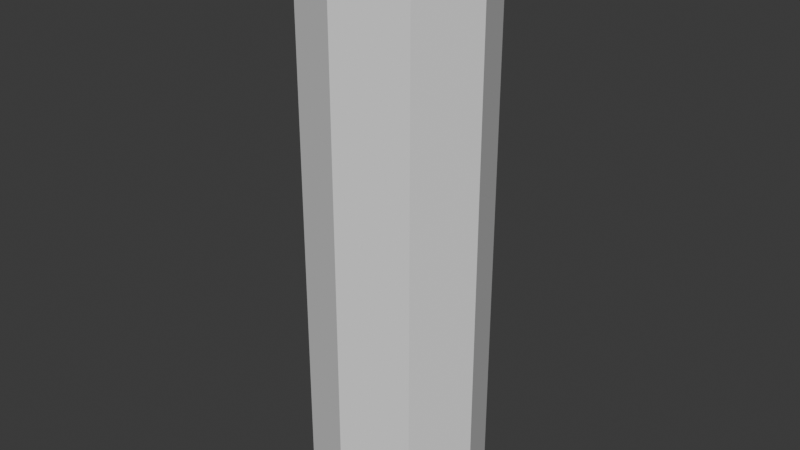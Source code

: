 # Source: WaterBottle3.blend  (saved by Blender 4.5.88; exported with 4.5.12 LTS)
import bpy
from mathutils import Matrix  # noqa: F401  (used for matrix-valued properties, if any)

bpy.ops.wm.read_factory_settings(use_empty=True)
scene = bpy.context.scene
scene.name = 'Scene'

# ---- collections
col_collection = bpy.data.collections.new('Collection'); scene.collection.children.link(col_collection)

# ---- world
world_world = bpy.data.worlds.new('World'); scene.world = world_world
world_world.use_nodes = True; world_world.node_tree.nodes.clear()
_N = world_world.node_tree.nodes; _L = world_world.node_tree.links
n0 = _N.new('ShaderNodeOutputWorld'); n0.name = 'World Output'; n0.location = (200, 100)
n1 = _N.new('ShaderNodeBackground'); n1.name = 'Background'; n1.location = (-200, 100)
n1.inputs[0].default_value = (0.05088, 0.05088, 0.05088, 1.0)
_L.new(n1.outputs[0], n0.inputs[0])
n0.is_active_output = True
world_world.color = (0.05088, 0.05088, 0.05088)
world_world.sun_shadow_jitter_overblur = 0.0

# ---- meshes
me_cylinder = bpy.data.meshes.new('Cylinder')
me_cylinder.from_pydata([(0.0, 0.035, -0.1125), (0.0, 0.035, 0.1125), (0.02475, 0.02475, -0.1125), (0.02475, 0.02475, 0.1125), (0.035, 0.0, -0.1125), (0.035, 0.0, 0.1125), (0.02475, -0.02475, -0.1125), (0.02475, -0.02475, 0.1125), (0.0, -0.035, -0.1125), (0.0, -0.035, 0.1125), (-0.02475, -0.02475, -0.1125), (-0.02475, -0.02475, 0.1125), (-0.035, 0.0, -0.1125), (-0.035, 0.0, 0.1125), (-0.02475, 0.02475, -0.1125), (-0.02475, 0.02475, 0.1125), (0.02245, 0.02245, 0.1145), (0.0, 0.03175, 0.1145), (0.03175, 0.0, 0.1145), (0.02245, -0.02245, 0.1145), (0.0, -0.03175, 0.1145), (-0.02245, -0.02245, 0.1145), (-0.03175, 0.0, 0.1145), (-0.02245, 0.02245, 0.1145), (-1.242e-11, 0.03366, 0.1165), (-1.242e-11, 0.0, 0.1165), (0.0238, 0.0238, 0.1165), (0.03366, 0.0, 0.1165), (0.0238, -0.0238, 0.1165), (-1.242e-11, -0.03366, 0.1165), (-0.0238, -0.0238, 0.1165), (-0.03366, 0.0, 0.1165), (-0.0238, 0.0238, 0.1165), (0.0, 0.03392, -0.1135), (0.02398, 0.02398, -0.1135), (0.03392, 0.0, -0.1135), (0.02398, -0.02398, -0.1135), (0.0, -0.03392, -0.1135), (-0.02398, -0.02398, -0.1135), (-0.03392, 0.0, -0.1135), (-0.02398, 0.02398, -0.1135), (0.0, 0.02526, -0.1135), (0.01786, 0.01786, -0.1135), (0.02526, 0.0, -0.1135), (0.01786, -0.01786, -0.1135), (0.0, -0.02526, -0.1135), (-0.01786, -0.01786, -0.1135), (-0.02526, 0.0, -0.1135), (-0.01786, 0.01786, -0.1135), (0.01012, 0.01012, -0.113), (0.0, 0.0, -0.1119), (0.0, 0.01431, -0.113), (0.01431, 0.0, -0.113), (0.01012, -0.01012, -0.113), (0.0, -0.01431, -0.113), (-0.01012, -0.01012, -0.113), (-0.01431, 0.0, -0.113), (-0.01012, 0.01012, -0.113), (0.0, 0.02501, -0.113), (0.01768, 0.01768, -0.113), (0.02501, 0.0, -0.113), (0.01768, -0.01768, -0.113), (0.0, -0.02501, -0.113), (-0.01768, -0.01768, -0.113), (-0.02501, 0.0, -0.113), (-0.01768, 0.01768, -0.113), (0.0, 0.01377, -0.1129), (0.009735, 0.009735, -0.1129), (0.01377, 0.0, -0.1129), (0.009735, -0.009735, -0.1129), (0.0, -0.01377, -0.1129), (-0.009735, -0.009735, -0.1129), (-0.01377, 0.0, -0.1129), (-0.009735, 0.009735, -0.1129), (0.0, 0.004567, -0.1129), (0.003229, 0.003229, -0.1129), (0.004567, 0.0, -0.1129), (0.003229, -0.003229, -0.1129), (0.0, -0.004567, -0.1129), (-0.003229, -0.003229, -0.1129), (-0.004567, 0.0, -0.1129), (-0.003229, 0.003229, -0.1129), (0.0, 0.003002, -0.1125), (0.002122, 0.002122, -0.1125), (0.003002, 0.0, -0.1125), (0.002122, -0.002122, -0.1125), (0.0, -0.003002, -0.1125), (-0.002122, -0.002122, -0.1125), (-0.003002, 0.0, -0.1125), (-0.002122, 0.002122, -0.1125)], [], [(46, 47, 64, 63), (16, 17, 24, 26), (0, 1, 3, 2), (48, 41, 58, 65), (19, 18, 27, 28), (2, 3, 5, 4), (41, 42, 59, 58), (21, 20, 29, 30), (4, 5, 7, 6), (43, 44, 61, 60), (23, 22, 31, 32), (6, 7, 9, 8), (45, 46, 63, 62), (18, 16, 26, 27), (8, 9, 11, 10), (47, 48, 65, 64), (20, 19, 28, 29), (10, 11, 13, 12), (42, 43, 60, 59), (22, 21, 30, 31), (12, 13, 15, 14), (44, 45, 62, 61), (17, 23, 32, 24), (14, 15, 1, 0), (17, 16, 3, 1), (16, 18, 5, 3), (18, 19, 7, 5), (19, 20, 9, 7), (20, 21, 11, 9), (21, 22, 13, 11), (22, 23, 15, 13), (23, 17, 1, 15), (25, 26, 24), (25, 27, 26), (25, 28, 27), (25, 29, 28), (25, 30, 29), (25, 31, 30), (25, 32, 31), (25, 24, 32), (34, 33, 0, 2), (35, 34, 2, 4), (36, 35, 4, 6), (37, 36, 6, 8), (38, 37, 8, 10), (39, 38, 10, 12), (40, 39, 12, 14), (33, 40, 14, 0), (42, 41, 33, 34), (43, 42, 34, 35), (44, 43, 35, 36), (45, 44, 36, 37), (46, 45, 37, 38), (47, 46, 38, 39), (48, 47, 39, 40), (41, 48, 40, 33), (50, 82, 83), (50, 83, 84), (50, 84, 85), (50, 85, 86), (50, 86, 87), (50, 87, 88), (50, 88, 89), (50, 89, 82), (49, 51, 58, 59), (52, 49, 59, 60), (53, 52, 60, 61), (54, 53, 61, 62), (55, 54, 62, 63), (56, 55, 63, 64), (57, 56, 64, 65), (51, 57, 65, 58), (67, 66, 51, 49), (68, 67, 49, 52), (69, 68, 52, 53), (70, 69, 53, 54), (71, 70, 54, 55), (72, 71, 55, 56), (73, 72, 56, 57), (66, 73, 57, 51), (75, 74, 66, 67), (76, 75, 67, 68), (77, 76, 68, 69), (78, 77, 69, 70), (79, 78, 70, 71), (80, 79, 71, 72), (81, 80, 72, 73), (74, 81, 73, 66), (83, 82, 74, 75), (84, 83, 75, 76), (85, 84, 76, 77), (86, 85, 77, 78), (87, 86, 78, 79), (88, 87, 79, 80), (89, 88, 80, 81), (82, 89, 81, 74)])
_k = {(0, 2): 1.0, (1, 3): 1.0, (2, 4): 1.0, (3, 5): 1.0, (4, 6): 1.0, (5, 7): 1.0, (6, 8): 1.0, (7, 9): 1.0, (8, 10): 1.0, (9, 11): 1.0, (10, 12): 1.0, (11, 13): 1.0, (12, 14): 1.0, (13, 15): 1.0, (0, 14): 1.0, (1, 15): 1.0, (24, 26): 1.0, (26, 27): 1.0, (27, 28): 1.0, (28, 29): 1.0, (29, 30): 1.0, (30, 31): 1.0, (31, 32): 1.0, (24, 32): 1.0, (33, 34): 1.0, (34, 35): 1.0, (35, 36): 1.0, (36, 37): 1.0, (37, 38): 1.0, (38, 39): 1.0, (39, 40): 1.0, (33, 40): 1.0, (41, 42): 1.0, (42, 43): 1.0, (43, 44): 1.0, (44, 45): 1.0, (45, 46): 1.0, (46, 47): 1.0, (47, 48): 1.0, (41, 48): 1.0, (58, 59): 1.0, (59, 60): 1.0, (60, 61): 1.0, (61, 62): 1.0, (62, 63): 1.0, (63, 64): 1.0, (64, 65): 1.0, (58, 65): 1.0, (49, 51): 1.0, (49, 52): 1.0, (52, 53): 1.0, (53, 54): 1.0, (54, 55): 1.0, (55, 56): 1.0, (56, 57): 1.0, (51, 57): 1.0, (66, 67): 1.0, (67, 68): 1.0, (68, 69): 1.0, (69, 70): 1.0, (70, 71): 1.0, (71, 72): 1.0, (72, 73): 1.0, (66, 73): 1.0, (74, 75): 1.0, (75, 76): 1.0, (76, 77): 1.0, (77, 78): 1.0, (78, 79): 1.0, (79, 80): 1.0, (80, 81): 1.0, (74, 81): 1.0}
me_cylinder.attributes.new('crease_edge', 'FLOAT', 'EDGE').data.foreach_set('value', [_k.get((min(e.vertices), max(e.vertices)), 0.0) for e in me_cylinder.edges])
_uv = me_cylinder.uv_layers.new(name='UVMap')
_uv.uv.foreach_set('vector', [0.6275, 0.1275, 0.5768, 0.25, 0.5768, 0.25, 0.6275, 0.1275, 0.404, 0.404, 0.25, 0.4677, 0.25, 0.4677, 0.404, 0.404, 1.0, 0.5, 1.0, 1.0, 0.875, 1.0, 0.875, 0.5, 0.6275, 0.3725, 0.75, 0.4232, 0.75, 0.4232, 0.6275, 0.3725, 0.404, 0.09604, 0.4677, 0.25, 0.4677, 0.25, 0.404, 0.09604, 0.875, 0.5, 0.875, 1.0, 0.75, 1.0, 0.75, 0.5, 0.75, 0.4232, 0.8725, 0.3725, 0.8725, 0.3725, 0.75, 0.4232, 0.09604, 0.09604, 0.25, 0.03227, 0.25, 0.03227, 0.09604, 0.09604, 0.75, 0.5, 0.75, 1.0, 0.625, 1.0, 0.625, 0.5, 0.9232, 0.25, 0.8725, 0.1275, 0.8725, 0.1275, 0.9232, 0.25, 0.09604, 0.404, 0.03227, 0.25, 0.03227, 0.25, 0.09604, 0.404, 0.625, 0.5, 0.625, 1.0, 0.5, 1.0, 0.5, 0.5, 0.75, 0.0768, 0.6275, 0.1275, 0.6275, 0.1275, 0.75, 0.0768, 0.4677, 0.25, 0.404, 0.404, 0.404, 0.404, 0.4677, 0.25, 0.5, 0.5, 0.5, 1.0, 0.375, 1.0, 0.375, 0.5, 0.5768, 0.25, 0.6275, 0.3725, 0.6275, 0.3725, 0.5768, 0.25, 0.25, 0.03227, 0.404, 0.09604, 0.404, 0.09604, 0.25, 0.03227, 0.375, 0.5, 0.375, 1.0, 0.25, 1.0, 0.25, 0.5, 0.8725, 0.3725, 0.9232, 0.25, 0.9232, 0.25, 0.8725, 0.3725, 0.03227, 0.25, 0.09604, 0.09604, 0.09604, 0.09604, 0.03227, 0.25, 0.25, 0.5, 0.25, 1.0, 0.125, 1.0, 0.125, 0.5, 0.8725, 0.1275, 0.75, 0.0768, 0.75, 0.0768, 0.8725, 0.1275, 0.25, 0.4677, 0.09604, 0.404, 0.09604, 0.404, 0.25, 0.4677, 0.125, 0.5, 0.125, 1.0, 0.0, 1.0, 0.0, 0.5, 0.25, 0.4677, 0.404, 0.404, 0.4197, 0.4197, 0.25, 0.49, 0.404, 0.404, 0.4677, 0.25, 0.49, 0.25, 0.4197, 0.4197, 0.4677, 0.25, 0.404, 0.09604, 0.4197, 0.08029, 0.49, 0.25, 0.404, 0.09604, 0.25, 0.03227, 0.25, 0.01, 0.4197, 0.08029, 0.25, 0.03227, 0.09604, 0.09604, 0.08029, 0.08029, 0.25, 0.01, 0.09604, 0.09604, 0.03227, 0.25, 0.01, 0.25, 0.08029, 0.08029, 0.03227, 0.25, 0.09604, 0.404, 0.08029, 0.4197, 0.01, 0.25, 0.09604, 0.404, 0.25, 0.4677, 0.25, 0.49, 0.08029, 0.4197, 0.25, 0.25, 0.404, 0.404, 0.25, 0.4677, 0.25, 0.25, 0.4677, 0.25, 0.404, 0.404, 0.25, 0.25, 0.404, 0.09604, 0.4677, 0.25, 0.25, 0.25, 0.25, 0.03227, 0.404, 0.09604, 0.25, 0.25, 0.09604, 0.09604, 0.25, 0.03227, 0.25, 0.25, 0.03227, 0.25, 0.09604, 0.09604, 0.25, 0.25, 0.09604, 0.404, 0.03227, 0.25, 0.25, 0.25, 0.25, 0.4677, 0.09604, 0.404, 0.9145, 0.4145, 0.75, 0.4826, 0.75, 0.49, 0.9197, 0.4197, 0.9826, 0.25, 0.9145, 0.4145, 0.9197, 0.4197, 0.99, 0.25, 0.9145, 0.08554, 0.9826, 0.25, 0.99, 0.25, 0.9197, 0.08029, 0.75, 0.01742, 0.9145, 0.08554, 0.9197, 0.08029, 0.75, 0.01, 0.5855, 0.08554, 0.75, 0.01742, 0.75, 0.01, 0.5803, 0.08029, 0.5174, 0.25, 0.5855, 0.08554, 0.5803, 0.08029, 0.51, 0.25, 0.5855, 0.4145, 0.5174, 0.25, 0.51, 0.25, 0.5803, 0.4197, 0.75, 0.4826, 0.5855, 0.4145, 0.5803, 0.4197, 0.75, 0.49, 0.8725, 0.3725, 0.75, 0.4232, 0.75, 0.4826, 0.9145, 0.4145, 0.9232, 0.25, 0.8725, 0.3725, 0.9145, 0.4145, 0.9826, 0.25, 0.8725, 0.1275, 0.9232, 0.25, 0.9826, 0.25, 0.9145, 0.08554, 0.75, 0.0768, 0.8725, 0.1275, 0.9145, 0.08554, 0.75, 0.01742, 0.6275, 0.1275, 0.75, 0.0768, 0.75, 0.01742, 0.5855, 0.08554, 0.5768, 0.25, 0.6275, 0.1275, 0.5855, 0.08554, 0.5174, 0.25, 0.6275, 0.3725, 0.5768, 0.25, 0.5174, 0.25, 0.5855, 0.4145, 0.75, 0.4232, 0.6275, 0.3725, 0.5855, 0.4145, 0.75, 0.4826, 0.75, 0.25, 0.75, 0.2707, 0.7646, 0.2647, 0.75, 0.25, 0.7646, 0.2647, 0.7707, 0.25, 0.75, 0.25, 0.7707, 0.25, 0.7647, 0.2354, 0.75, 0.25, 0.7647, 0.2354, 0.75, 0.2293, 0.75, 0.25, 0.75, 0.2293, 0.7354, 0.2353, 0.75, 0.25, 0.7354, 0.2353, 0.7293, 0.25, 0.75, 0.25, 0.7293, 0.25, 0.7353, 0.2646, 0.75, 0.25, 0.7353, 0.2646, 0.75, 0.2707, 0.8201, 0.3201, 0.75, 0.3491, 0.75, 0.4232, 0.8725, 0.3725, 0.8491, 0.25, 0.8201, 0.3201, 0.8725, 0.3725, 0.9232, 0.25, 0.8201, 0.1799, 0.8491, 0.25, 0.9232, 0.25, 0.8725, 0.1275, 0.75, 0.1509, 0.8201, 0.1799, 0.8725, 0.1275, 0.75, 0.0768, 0.6799, 0.1799, 0.75, 0.1509, 0.75, 0.0768, 0.6275, 0.1275, 0.6509, 0.25, 0.6799, 0.1799, 0.6275, 0.1275, 0.5768, 0.25, 0.6799, 0.3201, 0.6509, 0.25, 0.5768, 0.25, 0.6275, 0.3725, 0.75, 0.3491, 0.6799, 0.3201, 0.6275, 0.3725, 0.75, 0.4232, 0.8174, 0.3174, 0.75, 0.3454, 0.75, 0.3491, 0.8201, 0.3201, 0.8454, 0.25, 0.8174, 0.3174, 0.8201, 0.3201, 0.8491, 0.25, 0.8174, 0.1826, 0.8454, 0.25, 0.8491, 0.25, 0.8201, 0.1799, 0.75, 0.1546, 0.8174, 0.1826, 0.8201, 0.1799, 0.75, 0.1509, 0.6826, 0.1826, 0.75, 0.1546, 0.75, 0.1509, 0.6799, 0.1799, 0.6546, 0.25, 0.6826, 0.1826, 0.6799, 0.1799, 0.6509, 0.25, 0.6826, 0.3174, 0.6546, 0.25, 0.6509, 0.25, 0.6799, 0.3201, 0.75, 0.3454, 0.6826, 0.3174, 0.6799, 0.3201, 0.75, 0.3491, 0.7724, 0.2724, 0.75, 0.2816, 0.75, 0.3454, 0.8174, 0.3174, 0.7816, 0.25, 0.7724, 0.2724, 0.8174, 0.3174, 0.8454, 0.25, 0.7724, 0.2276, 0.7816, 0.25, 0.8454, 0.25, 0.8174, 0.1826, 0.75, 0.2184, 0.7724, 0.2276, 0.8174, 0.1826, 0.75, 0.1546, 0.7276, 0.2276, 0.75, 0.2184, 0.75, 0.1546, 0.6826, 0.1826, 0.7184, 0.25, 0.7276, 0.2276, 0.6826, 0.1826, 0.6546, 0.25, 0.7276, 0.2724, 0.7184, 0.25, 0.6546, 0.25, 0.6826, 0.3174, 0.75, 0.2816, 0.7276, 0.2724, 0.6826, 0.3174, 0.75, 0.3454, 0.7646, 0.2647, 0.75, 0.2707, 0.75, 0.2816, 0.7724, 0.2724, 0.7707, 0.25, 0.7646, 0.2647, 0.7724, 0.2724, 0.7816, 0.25, 0.7647, 0.2354, 0.7707, 0.25, 0.7816, 0.25, 0.7724, 0.2276, 0.75, 0.2293, 0.7647, 0.2354, 0.7724, 0.2276, 0.75, 0.2184, 0.7354, 0.2353, 0.75, 0.2293, 0.75, 0.2184, 0.7276, 0.2276, 0.7293, 0.25, 0.7354, 0.2353, 0.7276, 0.2276, 0.7184, 0.25, 0.7353, 0.2646, 0.7293, 0.25, 0.7184, 0.25, 0.7276, 0.2724, 0.75, 0.2707, 0.7353, 0.2646, 0.7276, 0.2724, 0.75, 0.2816])
me_cylinder.update()

# ---- objects
ob_cylinder = bpy.data.objects.new('Cylinder', me_cylinder)

# ---- transforms, parenting, visibility, modifiers, constraints
ob_cylinder.location = (0.0, 0.0, 0.0)

# ---- collection membership
col_collection.objects.link(ob_cylinder)

# ---- scene / render settings (as saved in the file)
scene.frame_start = 1; scene.frame_end = 250; scene.frame_set(1)
scene.render.engine = 'BLENDER_EEVEE_NEXT'
bpy.context.view_layer.update()

# ---- added for rendering (the .blend has no active camera and no usable light): camera, sun
cam_auto = bpy.data.cameras.new('AutoCamera')
cam_auto.lens = 50.0
cam_auto.sensor_width = 36.0
cam_auto.clip_end = 1000.0
ob_auto_camera = bpy.data.objects.new('AutoCamera', cam_auto)
scene.collection.objects.link(ob_auto_camera)
ob_auto_camera.location = (0.231676, -0.278011, 0.186841)
ob_auto_camera.rotation_euler = (1.09748, -7.21219e-08, 0.694738)
scene.camera = ob_auto_camera
light_auto_sun = bpy.data.lights.new('AutoSun', 'SUN')
light_auto_sun.energy = 3.0
light_auto_sun.angle = 0.0523599
ob_auto_sun = bpy.data.objects.new('AutoSun', light_auto_sun)
scene.collection.objects.link(ob_auto_sun)
ob_auto_sun.rotation_euler = (0.872665, 0.174533, 0.523599)
bpy.context.view_layer.update()
